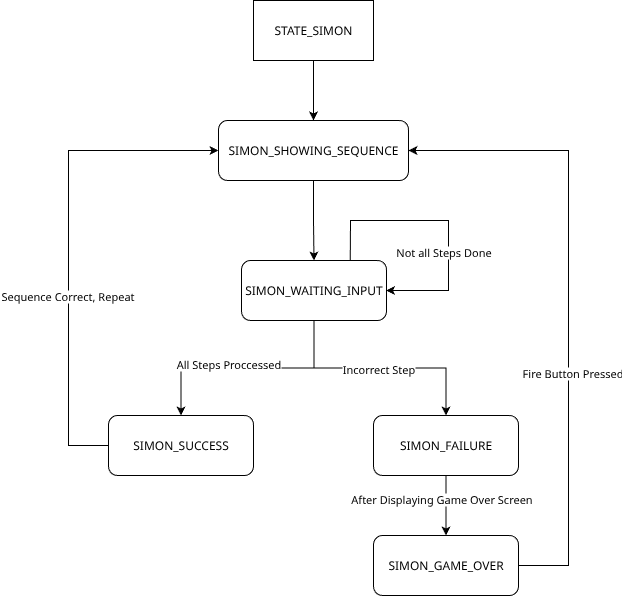

The diagram above was exported from draw.io. Its source (the exported page's mxGraphModel, read from the mxfile embedded in the PNG):
<mxGraphModel dx="701" dy="860" grid="1" gridSize="10" guides="1" tooltips="1" connect="1" arrows="1" fold="1" page="1" pageScale="1" pageWidth="850" pageHeight="1100" math="0" shadow="0">
  <root>
    <mxCell id="0" />
    <mxCell id="1" parent="0" />
    <mxCell id="yTpn2U6yMbm5jNiUC-B2-7" value="" style="edgeStyle=orthogonalEdgeStyle;rounded=0;orthogonalLoop=1;jettySize=auto;html=1;" edge="1" parent="1" source="yTpn2U6yMbm5jNiUC-B2-1" target="yTpn2U6yMbm5jNiUC-B2-2">
      <mxGeometry relative="1" as="geometry" />
    </mxCell>
    <mxCell id="yTpn2U6yMbm5jNiUC-B2-1" value="STATE_SIMON" style="rounded=0;whiteSpace=wrap;html=1;" vertex="1" parent="1">
      <mxGeometry x="365" y="60" width="120" height="60" as="geometry" />
    </mxCell>
    <mxCell id="yTpn2U6yMbm5jNiUC-B2-6" value="" style="edgeStyle=orthogonalEdgeStyle;rounded=0;orthogonalLoop=1;jettySize=auto;html=1;" edge="1" parent="1" source="yTpn2U6yMbm5jNiUC-B2-2" target="yTpn2U6yMbm5jNiUC-B2-4">
      <mxGeometry relative="1" as="geometry" />
    </mxCell>
    <mxCell id="yTpn2U6yMbm5jNiUC-B2-2" value="SIMON_SHOWING_SEQUENCE" style="rounded=1;whiteSpace=wrap;html=1;" vertex="1" parent="1">
      <mxGeometry x="330" y="180" width="190" height="60" as="geometry" />
    </mxCell>
    <mxCell id="yTpn2U6yMbm5jNiUC-B2-11" style="edgeStyle=orthogonalEdgeStyle;rounded=0;orthogonalLoop=1;jettySize=auto;html=1;entryX=0.5;entryY=0;entryDx=0;entryDy=0;" edge="1" parent="1" source="yTpn2U6yMbm5jNiUC-B2-4" target="yTpn2U6yMbm5jNiUC-B2-9">
      <mxGeometry relative="1" as="geometry" />
    </mxCell>
    <mxCell id="yTpn2U6yMbm5jNiUC-B2-26" value="Incorrect Step" style="edgeLabel;html=1;align=center;verticalAlign=middle;resizable=0;points=[];" vertex="1" connectable="0" parent="yTpn2U6yMbm5jNiUC-B2-11">
      <mxGeometry x="-0.022" relative="1" as="geometry">
        <mxPoint y="1" as="offset" />
      </mxGeometry>
    </mxCell>
    <mxCell id="yTpn2U6yMbm5jNiUC-B2-4" value="SIMON_WAITING_INPUT" style="rounded=1;whiteSpace=wrap;html=1;" vertex="1" parent="1">
      <mxGeometry x="353" y="320" width="145" height="60" as="geometry" />
    </mxCell>
    <mxCell id="yTpn2U6yMbm5jNiUC-B2-12" style="edgeStyle=orthogonalEdgeStyle;rounded=0;orthogonalLoop=1;jettySize=auto;html=1;exitX=0;exitY=0.5;exitDx=0;exitDy=0;entryX=0;entryY=0.5;entryDx=0;entryDy=0;" edge="1" parent="1" source="yTpn2U6yMbm5jNiUC-B2-8" target="yTpn2U6yMbm5jNiUC-B2-2">
      <mxGeometry relative="1" as="geometry">
        <Array as="points">
          <mxPoint x="180" y="505" />
          <mxPoint x="180" y="210" />
        </Array>
      </mxGeometry>
    </mxCell>
    <mxCell id="yTpn2U6yMbm5jNiUC-B2-25" value="Sequence Correct, Repeat" style="edgeLabel;html=1;align=center;verticalAlign=middle;resizable=0;points=[];" vertex="1" connectable="0" parent="yTpn2U6yMbm5jNiUC-B2-12">
      <mxGeometry x="-0.2165" y="2" relative="1" as="geometry">
        <mxPoint as="offset" />
      </mxGeometry>
    </mxCell>
    <mxCell id="yTpn2U6yMbm5jNiUC-B2-8" value="SIMON_SUCCESS" style="rounded=1;whiteSpace=wrap;html=1;" vertex="1" parent="1">
      <mxGeometry x="220" y="475" width="145" height="60" as="geometry" />
    </mxCell>
    <mxCell id="yTpn2U6yMbm5jNiUC-B2-14" value="" style="edgeStyle=orthogonalEdgeStyle;rounded=0;orthogonalLoop=1;jettySize=auto;html=1;" edge="1" parent="1" source="yTpn2U6yMbm5jNiUC-B2-9" target="yTpn2U6yMbm5jNiUC-B2-13">
      <mxGeometry relative="1" as="geometry" />
    </mxCell>
    <mxCell id="yTpn2U6yMbm5jNiUC-B2-27" value="After Displaying Game Over Screen" style="edgeLabel;html=1;align=center;verticalAlign=middle;resizable=0;points=[];" vertex="1" connectable="0" parent="yTpn2U6yMbm5jNiUC-B2-14">
      <mxGeometry x="-0.2333" y="-5" relative="1" as="geometry">
        <mxPoint as="offset" />
      </mxGeometry>
    </mxCell>
    <mxCell id="yTpn2U6yMbm5jNiUC-B2-9" value="SIMON_FAILURE" style="rounded=1;whiteSpace=wrap;html=1;" vertex="1" parent="1">
      <mxGeometry x="485" y="475" width="145" height="60" as="geometry" />
    </mxCell>
    <mxCell id="yTpn2U6yMbm5jNiUC-B2-10" style="edgeStyle=orthogonalEdgeStyle;rounded=0;orthogonalLoop=1;jettySize=auto;html=1;entryX=0.5;entryY=0;entryDx=0;entryDy=0;" edge="1" parent="1" source="yTpn2U6yMbm5jNiUC-B2-4" target="yTpn2U6yMbm5jNiUC-B2-8">
      <mxGeometry relative="1" as="geometry" />
    </mxCell>
    <mxCell id="yTpn2U6yMbm5jNiUC-B2-21" value="All Steps Proccessed" style="edgeLabel;html=1;align=center;verticalAlign=middle;resizable=0;points=[];" vertex="1" connectable="0" parent="yTpn2U6yMbm5jNiUC-B2-10">
      <mxGeometry x="0.1754" y="-4" relative="1" as="geometry">
        <mxPoint as="offset" />
      </mxGeometry>
    </mxCell>
    <mxCell id="yTpn2U6yMbm5jNiUC-B2-15" style="edgeStyle=orthogonalEdgeStyle;rounded=0;orthogonalLoop=1;jettySize=auto;html=1;entryX=1;entryY=0.5;entryDx=0;entryDy=0;exitX=1;exitY=0.5;exitDx=0;exitDy=0;" edge="1" parent="1" source="yTpn2U6yMbm5jNiUC-B2-13" target="yTpn2U6yMbm5jNiUC-B2-2">
      <mxGeometry relative="1" as="geometry">
        <Array as="points">
          <mxPoint x="680" y="625" />
          <mxPoint x="680" y="210" />
        </Array>
      </mxGeometry>
    </mxCell>
    <mxCell id="yTpn2U6yMbm5jNiUC-B2-16" value="Fire Button Pressed" style="edgeLabel;html=1;align=center;verticalAlign=middle;resizable=0;points=[];" vertex="1" connectable="0" parent="yTpn2U6yMbm5jNiUC-B2-15">
      <mxGeometry x="-0.278" y="-3" relative="1" as="geometry">
        <mxPoint y="-17" as="offset" />
      </mxGeometry>
    </mxCell>
    <mxCell id="yTpn2U6yMbm5jNiUC-B2-13" value="SIMON_GAME_OVER" style="rounded=1;whiteSpace=wrap;html=1;" vertex="1" parent="1">
      <mxGeometry x="485" y="595" width="145" height="60" as="geometry" />
    </mxCell>
    <mxCell id="yTpn2U6yMbm5jNiUC-B2-23" value="" style="endArrow=classic;html=1;rounded=0;exitX=0.75;exitY=0;exitDx=0;exitDy=0;entryX=1;entryY=0.5;entryDx=0;entryDy=0;" edge="1" parent="1" source="yTpn2U6yMbm5jNiUC-B2-4">
      <mxGeometry width="50" height="50" relative="1" as="geometry">
        <mxPoint x="425" y="320" as="sourcePoint" />
        <mxPoint x="497.5" y="350" as="targetPoint" />
        <Array as="points">
          <mxPoint x="462" y="280" />
          <mxPoint x="560" y="280" />
          <mxPoint x="560" y="350" />
        </Array>
      </mxGeometry>
    </mxCell>
    <mxCell id="yTpn2U6yMbm5jNiUC-B2-24" value="Not all Steps Done" style="edgeLabel;html=1;align=center;verticalAlign=middle;resizable=0;points=[];" vertex="1" connectable="0" parent="yTpn2U6yMbm5jNiUC-B2-23">
      <mxGeometry x="0.2576" y="-6" relative="1" as="geometry">
        <mxPoint as="offset" />
      </mxGeometry>
    </mxCell>
  </root>
</mxGraphModel>